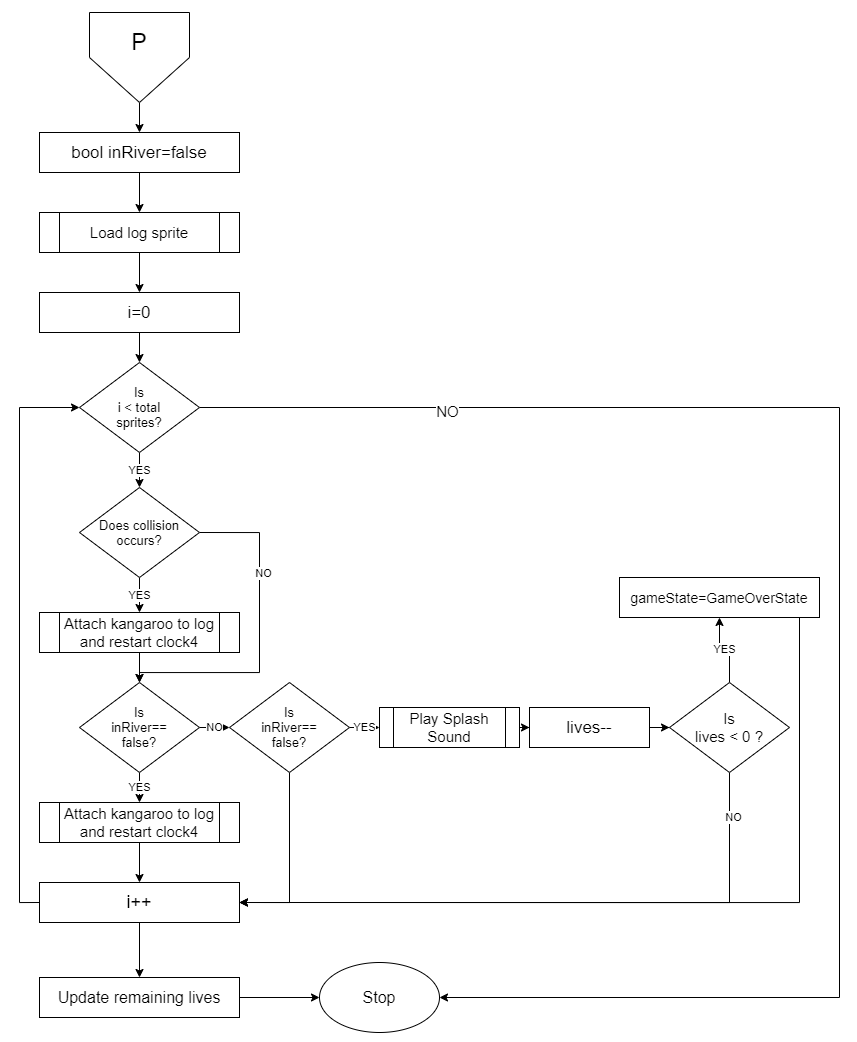

The diagram above was exported from draw.io. Its source (the exported page's mxGraphModel, read from the mxfile embedded in the PNG):
<mxGraphModel dx="904" dy="567" grid="1" gridSize="10" guides="1" tooltips="1" connect="1" arrows="1" fold="1" page="1" pageScale="1" pageWidth="850" pageHeight="1100" math="0" shadow="0">
  <root>
    <mxCell id="1HziWIN48Gh6Fw604djL-0" />
    <mxCell id="1HziWIN48Gh6Fw604djL-1" parent="1HziWIN48Gh6Fw604djL-0" />
    <mxCell id="xvgSqXI5DTQ-JA4c7K7w-1" style="edgeStyle=orthogonalEdgeStyle;rounded=0;orthogonalLoop=1;jettySize=auto;html=1;exitX=0.5;exitY=1;exitDx=0;exitDy=0;" parent="1HziWIN48Gh6Fw604djL-1" source="8quko7ZRZv4csnMYVIgS-0" target="xvgSqXI5DTQ-JA4c7K7w-0" edge="1">
      <mxGeometry relative="1" as="geometry" />
    </mxCell>
    <mxCell id="8quko7ZRZv4csnMYVIgS-0" value="" style="verticalLabelPosition=bottom;verticalAlign=top;html=1;shape=offPageConnector;rounded=0;size=0.5;" parent="1HziWIN48Gh6Fw604djL-1" vertex="1">
      <mxGeometry x="90" y="30" width="100" height="90" as="geometry" />
    </mxCell>
    <mxCell id="OHTM_cr3MqOivw5OGmI4-0" value="&lt;font style=&quot;font-size: 23px&quot;&gt;P&lt;/font&gt;" style="text;html=1;strokeColor=none;fillColor=none;align=center;verticalAlign=middle;whiteSpace=wrap;rounded=0;" parent="1HziWIN48Gh6Fw604djL-1" vertex="1">
      <mxGeometry x="120" y="40" width="40" height="40" as="geometry" />
    </mxCell>
    <mxCell id="eBBQaW9DUBb43h_gcX_Z-1" style="edgeStyle=orthogonalEdgeStyle;rounded=0;orthogonalLoop=1;jettySize=auto;html=1;exitX=0.5;exitY=1;exitDx=0;exitDy=0;entryX=0.5;entryY=0;entryDx=0;entryDy=0;" parent="1HziWIN48Gh6Fw604djL-1" source="xvgSqXI5DTQ-JA4c7K7w-0" target="yBi1jRu9I7oymu8NH7Kp-0" edge="1">
      <mxGeometry relative="1" as="geometry" />
    </mxCell>
    <mxCell id="xvgSqXI5DTQ-JA4c7K7w-0" value="&lt;span style=&quot;font-size: 17px&quot;&gt;bool inRiver=false&lt;/span&gt;" style="whiteSpace=wrap;html=1;" parent="1HziWIN48Gh6Fw604djL-1" vertex="1">
      <mxGeometry x="40" y="150" width="200" height="40" as="geometry" />
    </mxCell>
    <mxCell id="eBBQaW9DUBb43h_gcX_Z-2" style="edgeStyle=orthogonalEdgeStyle;rounded=0;orthogonalLoop=1;jettySize=auto;html=1;exitX=0.5;exitY=1;exitDx=0;exitDy=0;" parent="1HziWIN48Gh6Fw604djL-1" source="yBi1jRu9I7oymu8NH7Kp-0" target="eBBQaW9DUBb43h_gcX_Z-0" edge="1">
      <mxGeometry relative="1" as="geometry" />
    </mxCell>
    <mxCell id="yBi1jRu9I7oymu8NH7Kp-0" value="&lt;font style=&quot;font-size: 15px&quot;&gt;Load log sprite&lt;/font&gt;" style="shape=process;whiteSpace=wrap;html=1;backgroundOutline=1;" parent="1HziWIN48Gh6Fw604djL-1" vertex="1">
      <mxGeometry x="40" y="230" width="200" height="40" as="geometry" />
    </mxCell>
    <mxCell id="u_g1izGLcFOu7r6uZIfR-1" style="edgeStyle=orthogonalEdgeStyle;rounded=0;orthogonalLoop=1;jettySize=auto;html=1;exitX=0.5;exitY=1;exitDx=0;exitDy=0;entryX=0.5;entryY=0;entryDx=0;entryDy=0;" parent="1HziWIN48Gh6Fw604djL-1" source="eBBQaW9DUBb43h_gcX_Z-0" target="u_g1izGLcFOu7r6uZIfR-0" edge="1">
      <mxGeometry relative="1" as="geometry" />
    </mxCell>
    <mxCell id="eBBQaW9DUBb43h_gcX_Z-0" value="&lt;font style=&quot;font-size: 17px&quot;&gt;i=0&lt;/font&gt;" style="whiteSpace=wrap;html=1;" parent="1HziWIN48Gh6Fw604djL-1" vertex="1">
      <mxGeometry x="40" y="310" width="200" height="40" as="geometry" />
    </mxCell>
    <mxCell id="kSboW-djzRIKcVUye6Ts-0" value="YES" style="edgeStyle=orthogonalEdgeStyle;rounded=0;orthogonalLoop=1;jettySize=auto;html=1;exitX=0.5;exitY=1;exitDx=0;exitDy=0;" parent="1HziWIN48Gh6Fw604djL-1" source="u_g1izGLcFOu7r6uZIfR-0" target="gExflRVQC7ciIZvxIBo--0" edge="1">
      <mxGeometry relative="1" as="geometry" />
    </mxCell>
    <mxCell id="wYSNiT9GIfRpgFR1iWkM-4" style="edgeStyle=orthogonalEdgeStyle;rounded=0;orthogonalLoop=1;jettySize=auto;html=1;exitX=1;exitY=0.5;exitDx=0;exitDy=0;entryX=1;entryY=0.5;entryDx=0;entryDy=0;" parent="1HziWIN48Gh6Fw604djL-1" source="u_g1izGLcFOu7r6uZIfR-0" target="wYSNiT9GIfRpgFR1iWkM-0" edge="1">
      <mxGeometry relative="1" as="geometry">
        <Array as="points">
          <mxPoint x="840" y="425" />
          <mxPoint x="840" y="1015" />
        </Array>
      </mxGeometry>
    </mxCell>
    <mxCell id="wYSNiT9GIfRpgFR1iWkM-5" value="&lt;font style=&quot;font-size: 15px&quot;&gt;NO&lt;/font&gt;" style="edgeLabel;html=1;align=center;verticalAlign=middle;resizable=0;points=[];" parent="wYSNiT9GIfRpgFR1iWkM-4" vertex="1" connectable="0">
      <mxGeometry x="-0.6964" y="-3" relative="1" as="geometry">
        <mxPoint as="offset" />
      </mxGeometry>
    </mxCell>
    <mxCell id="u_g1izGLcFOu7r6uZIfR-0" value="&lt;font style=&quot;font-size: 13px&quot;&gt;Is&lt;br&gt;i &amp;lt; total&lt;br&gt;sprites?&lt;/font&gt;" style="rhombus;whiteSpace=wrap;html=1;" parent="1HziWIN48Gh6Fw604djL-1" vertex="1">
      <mxGeometry x="80" y="380" width="120" height="90" as="geometry" />
    </mxCell>
    <mxCell id="KqWnEPluBCvmVxIiW7lO-1" value="YES" style="edgeStyle=orthogonalEdgeStyle;rounded=0;orthogonalLoop=1;jettySize=auto;html=1;exitX=0.5;exitY=1;exitDx=0;exitDy=0;entryX=0.5;entryY=0;entryDx=0;entryDy=0;" parent="1HziWIN48Gh6Fw604djL-1" source="gExflRVQC7ciIZvxIBo--0" target="KqWnEPluBCvmVxIiW7lO-0" edge="1">
      <mxGeometry relative="1" as="geometry" />
    </mxCell>
    <mxCell id="KqWnEPluBCvmVxIiW7lO-6" style="edgeStyle=orthogonalEdgeStyle;rounded=0;orthogonalLoop=1;jettySize=auto;html=1;exitX=1;exitY=0.5;exitDx=0;exitDy=0;entryX=0.5;entryY=0;entryDx=0;entryDy=0;" parent="1HziWIN48Gh6Fw604djL-1" source="gExflRVQC7ciIZvxIBo--0" target="KqWnEPluBCvmVxIiW7lO-2" edge="1">
      <mxGeometry relative="1" as="geometry">
        <Array as="points">
          <mxPoint x="260" y="550" />
          <mxPoint x="260" y="690" />
          <mxPoint x="140" y="690" />
        </Array>
      </mxGeometry>
    </mxCell>
    <mxCell id="ggMalL0YtRh9_2nXa4sS-0" value="NO" style="edgeLabel;html=1;align=center;verticalAlign=middle;resizable=0;points=[];" parent="KqWnEPluBCvmVxIiW7lO-6" vertex="1" connectable="0">
      <mxGeometry x="-0.6363" y="-40" relative="1" as="geometry">
        <mxPoint x="43" y="40" as="offset" />
      </mxGeometry>
    </mxCell>
    <mxCell id="gExflRVQC7ciIZvxIBo--0" value="&lt;span style=&quot;font-size: 13px&quot;&gt;Does collision&lt;br&gt;occurs?&lt;br&gt;&lt;/span&gt;" style="rhombus;whiteSpace=wrap;html=1;" parent="1HziWIN48Gh6Fw604djL-1" vertex="1">
      <mxGeometry x="80" y="505" width="120" height="90" as="geometry" />
    </mxCell>
    <mxCell id="KqWnEPluBCvmVxIiW7lO-3" style="edgeStyle=orthogonalEdgeStyle;rounded=0;orthogonalLoop=1;jettySize=auto;html=1;exitX=0.5;exitY=1;exitDx=0;exitDy=0;entryX=0.5;entryY=0;entryDx=0;entryDy=0;" parent="1HziWIN48Gh6Fw604djL-1" source="KqWnEPluBCvmVxIiW7lO-0" target="KqWnEPluBCvmVxIiW7lO-2" edge="1">
      <mxGeometry relative="1" as="geometry" />
    </mxCell>
    <mxCell id="KqWnEPluBCvmVxIiW7lO-0" value="&lt;span style=&quot;font-size: 15px&quot;&gt;Attach kangaroo to log and restart clock4&lt;/span&gt;" style="shape=process;whiteSpace=wrap;html=1;backgroundOutline=1;" parent="1HziWIN48Gh6Fw604djL-1" vertex="1">
      <mxGeometry x="40" y="630" width="200" height="40" as="geometry" />
    </mxCell>
    <mxCell id="KqWnEPluBCvmVxIiW7lO-5" value="YES" style="edgeStyle=orthogonalEdgeStyle;rounded=0;orthogonalLoop=1;jettySize=auto;html=1;exitX=0.5;exitY=1;exitDx=0;exitDy=0;entryX=0.5;entryY=0;entryDx=0;entryDy=0;" parent="1HziWIN48Gh6Fw604djL-1" source="KqWnEPluBCvmVxIiW7lO-2" target="KqWnEPluBCvmVxIiW7lO-4" edge="1">
      <mxGeometry relative="1" as="geometry" />
    </mxCell>
    <mxCell id="KqWnEPluBCvmVxIiW7lO-8" value="NO" style="edgeStyle=orthogonalEdgeStyle;rounded=0;orthogonalLoop=1;jettySize=auto;html=1;" parent="1HziWIN48Gh6Fw604djL-1" source="KqWnEPluBCvmVxIiW7lO-2" target="KqWnEPluBCvmVxIiW7lO-7" edge="1">
      <mxGeometry relative="1" as="geometry" />
    </mxCell>
    <mxCell id="KqWnEPluBCvmVxIiW7lO-2" value="&lt;font style=&quot;font-size: 13px&quot;&gt;Is&lt;br&gt;inRiver==&lt;br&gt;false?&lt;/font&gt;" style="rhombus;whiteSpace=wrap;html=1;" parent="1HziWIN48Gh6Fw604djL-1" vertex="1">
      <mxGeometry x="80" y="700" width="120" height="90" as="geometry" />
    </mxCell>
    <mxCell id="UZ7oMWDWN2Wdg9RU5ZMh-1" style="edgeStyle=orthogonalEdgeStyle;rounded=0;orthogonalLoop=1;jettySize=auto;html=1;exitX=0.5;exitY=1;exitDx=0;exitDy=0;entryX=0.5;entryY=0;entryDx=0;entryDy=0;" parent="1HziWIN48Gh6Fw604djL-1" source="KqWnEPluBCvmVxIiW7lO-4" target="UZ7oMWDWN2Wdg9RU5ZMh-0" edge="1">
      <mxGeometry relative="1" as="geometry" />
    </mxCell>
    <mxCell id="KqWnEPluBCvmVxIiW7lO-4" value="&lt;span style=&quot;font-size: 15px&quot;&gt;Attach kangaroo to log and restart clock4&lt;/span&gt;" style="shape=process;whiteSpace=wrap;html=1;backgroundOutline=1;" parent="1HziWIN48Gh6Fw604djL-1" vertex="1">
      <mxGeometry x="40" y="820" width="200" height="40" as="geometry" />
    </mxCell>
    <mxCell id="KqWnEPluBCvmVxIiW7lO-10" value="YES" style="edgeStyle=orthogonalEdgeStyle;rounded=0;orthogonalLoop=1;jettySize=auto;html=1;exitX=1;exitY=0.5;exitDx=0;exitDy=0;entryX=0;entryY=0.5;entryDx=0;entryDy=0;" parent="1HziWIN48Gh6Fw604djL-1" source="KqWnEPluBCvmVxIiW7lO-7" target="KqWnEPluBCvmVxIiW7lO-9" edge="1">
      <mxGeometry relative="1" as="geometry" />
    </mxCell>
    <mxCell id="UZ7oMWDWN2Wdg9RU5ZMh-2" style="edgeStyle=orthogonalEdgeStyle;rounded=0;orthogonalLoop=1;jettySize=auto;html=1;exitX=0.5;exitY=1;exitDx=0;exitDy=0;entryX=1;entryY=0.5;entryDx=0;entryDy=0;" parent="1HziWIN48Gh6Fw604djL-1" source="KqWnEPluBCvmVxIiW7lO-7" target="UZ7oMWDWN2Wdg9RU5ZMh-0" edge="1">
      <mxGeometry relative="1" as="geometry" />
    </mxCell>
    <mxCell id="KqWnEPluBCvmVxIiW7lO-7" value="&lt;font style=&quot;font-size: 13px&quot;&gt;Is&lt;br&gt;inRiver==&lt;br&gt;false?&lt;/font&gt;" style="rhombus;whiteSpace=wrap;html=1;" parent="1HziWIN48Gh6Fw604djL-1" vertex="1">
      <mxGeometry x="230" y="700" width="120" height="90" as="geometry" />
    </mxCell>
    <mxCell id="KqWnEPluBCvmVxIiW7lO-13" style="edgeStyle=orthogonalEdgeStyle;rounded=0;orthogonalLoop=1;jettySize=auto;html=1;exitX=1;exitY=0.5;exitDx=0;exitDy=0;" parent="1HziWIN48Gh6Fw604djL-1" source="KqWnEPluBCvmVxIiW7lO-9" target="KqWnEPluBCvmVxIiW7lO-11" edge="1">
      <mxGeometry relative="1" as="geometry" />
    </mxCell>
    <mxCell id="KqWnEPluBCvmVxIiW7lO-9" value="&lt;font style=&quot;font-size: 15px&quot;&gt;Play Splash Sound&lt;/font&gt;" style="shape=process;whiteSpace=wrap;html=1;backgroundOutline=1;" parent="1HziWIN48Gh6Fw604djL-1" vertex="1">
      <mxGeometry x="380" y="725" width="140" height="40" as="geometry" />
    </mxCell>
    <mxCell id="KqWnEPluBCvmVxIiW7lO-15" style="edgeStyle=orthogonalEdgeStyle;rounded=0;orthogonalLoop=1;jettySize=auto;html=1;exitX=1;exitY=0.5;exitDx=0;exitDy=0;" parent="1HziWIN48Gh6Fw604djL-1" source="KqWnEPluBCvmVxIiW7lO-11" target="KqWnEPluBCvmVxIiW7lO-14" edge="1">
      <mxGeometry relative="1" as="geometry" />
    </mxCell>
    <mxCell id="KqWnEPluBCvmVxIiW7lO-11" value="&lt;font style=&quot;font-size: 17px&quot;&gt;lives--&lt;/font&gt;" style="whiteSpace=wrap;html=1;" parent="1HziWIN48Gh6Fw604djL-1" vertex="1">
      <mxGeometry x="530" y="725" width="120" height="40" as="geometry" />
    </mxCell>
    <mxCell id="K8cMBlRVGaOD9CSF6Q2V-1" value="YES" style="edgeStyle=orthogonalEdgeStyle;rounded=0;orthogonalLoop=1;jettySize=auto;html=1;exitX=0.5;exitY=0;exitDx=0;exitDy=0;entryX=0.5;entryY=1;entryDx=0;entryDy=0;" parent="1HziWIN48Gh6Fw604djL-1" source="KqWnEPluBCvmVxIiW7lO-14" target="K8cMBlRVGaOD9CSF6Q2V-0" edge="1">
      <mxGeometry relative="1" as="geometry" />
    </mxCell>
    <mxCell id="UZ7oMWDWN2Wdg9RU5ZMh-4" style="edgeStyle=orthogonalEdgeStyle;rounded=0;orthogonalLoop=1;jettySize=auto;html=1;exitX=0.5;exitY=1;exitDx=0;exitDy=0;entryX=1;entryY=0.5;entryDx=0;entryDy=0;" parent="1HziWIN48Gh6Fw604djL-1" source="KqWnEPluBCvmVxIiW7lO-14" target="UZ7oMWDWN2Wdg9RU5ZMh-0" edge="1">
      <mxGeometry relative="1" as="geometry" />
    </mxCell>
    <mxCell id="UZ7oMWDWN2Wdg9RU5ZMh-6" value="NO" style="edgeLabel;html=1;align=center;verticalAlign=middle;resizable=0;points=[];" parent="UZ7oMWDWN2Wdg9RU5ZMh-4" vertex="1" connectable="0">
      <mxGeometry x="-0.8556" y="3" relative="1" as="geometry">
        <mxPoint as="offset" />
      </mxGeometry>
    </mxCell>
    <mxCell id="KqWnEPluBCvmVxIiW7lO-14" value="&lt;font style=&quot;font-size: 15px&quot;&gt;Is&lt;br&gt;lives &amp;lt; 0 ?&lt;/font&gt;" style="rhombus;whiteSpace=wrap;html=1;" parent="1HziWIN48Gh6Fw604djL-1" vertex="1">
      <mxGeometry x="670" y="700" width="120" height="90" as="geometry" />
    </mxCell>
    <mxCell id="wYSNiT9GIfRpgFR1iWkM-3" style="edgeStyle=orthogonalEdgeStyle;rounded=0;orthogonalLoop=1;jettySize=auto;html=1;exitX=0.75;exitY=1;exitDx=0;exitDy=0;entryX=1;entryY=0.5;entryDx=0;entryDy=0;" parent="1HziWIN48Gh6Fw604djL-1" source="K8cMBlRVGaOD9CSF6Q2V-0" target="UZ7oMWDWN2Wdg9RU5ZMh-0" edge="1">
      <mxGeometry relative="1" as="geometry">
        <Array as="points">
          <mxPoint x="800" y="635" />
          <mxPoint x="800" y="920" />
        </Array>
      </mxGeometry>
    </mxCell>
    <mxCell id="K8cMBlRVGaOD9CSF6Q2V-0" value="&lt;font style=&quot;font-size: 14px&quot;&gt;gameState=GameOverState&lt;/font&gt;" style="whiteSpace=wrap;html=1;" parent="1HziWIN48Gh6Fw604djL-1" vertex="1">
      <mxGeometry x="620" y="595" width="200" height="40" as="geometry" />
    </mxCell>
    <mxCell id="wYSNiT9GIfRpgFR1iWkM-2" style="edgeStyle=orthogonalEdgeStyle;rounded=0;orthogonalLoop=1;jettySize=auto;html=1;exitX=0;exitY=0.5;exitDx=0;exitDy=0;entryX=0;entryY=0.5;entryDx=0;entryDy=0;" parent="1HziWIN48Gh6Fw604djL-1" source="UZ7oMWDWN2Wdg9RU5ZMh-0" target="u_g1izGLcFOu7r6uZIfR-0" edge="1">
      <mxGeometry relative="1" as="geometry" />
    </mxCell>
    <mxCell id="3MVC4CdwA5zWF4JO1AMh-1" style="edgeStyle=orthogonalEdgeStyle;rounded=0;orthogonalLoop=1;jettySize=auto;html=1;exitX=0.5;exitY=1;exitDx=0;exitDy=0;entryX=0.5;entryY=0;entryDx=0;entryDy=0;" edge="1" parent="1HziWIN48Gh6Fw604djL-1" source="UZ7oMWDWN2Wdg9RU5ZMh-0" target="3MVC4CdwA5zWF4JO1AMh-0">
      <mxGeometry relative="1" as="geometry" />
    </mxCell>
    <mxCell id="UZ7oMWDWN2Wdg9RU5ZMh-0" value="&lt;font style=&quot;font-size: 18px&quot;&gt;i++&lt;/font&gt;" style="whiteSpace=wrap;html=1;" parent="1HziWIN48Gh6Fw604djL-1" vertex="1">
      <mxGeometry x="40" y="900" width="200" height="40" as="geometry" />
    </mxCell>
    <mxCell id="wYSNiT9GIfRpgFR1iWkM-0" value="&lt;font style=&quot;font-size: 16px&quot;&gt;Stop&lt;/font&gt;" style="ellipse;whiteSpace=wrap;html=1;" parent="1HziWIN48Gh6Fw604djL-1" vertex="1">
      <mxGeometry x="320" y="980" width="120" height="70" as="geometry" />
    </mxCell>
    <mxCell id="3MVC4CdwA5zWF4JO1AMh-2" style="edgeStyle=orthogonalEdgeStyle;rounded=0;orthogonalLoop=1;jettySize=auto;html=1;exitX=1;exitY=0.5;exitDx=0;exitDy=0;entryX=0;entryY=0.5;entryDx=0;entryDy=0;" edge="1" parent="1HziWIN48Gh6Fw604djL-1" source="3MVC4CdwA5zWF4JO1AMh-0" target="wYSNiT9GIfRpgFR1iWkM-0">
      <mxGeometry relative="1" as="geometry" />
    </mxCell>
    <mxCell id="3MVC4CdwA5zWF4JO1AMh-0" value="&lt;font style=&quot;font-size: 16px&quot;&gt;Update remaining lives&lt;/font&gt;" style="whiteSpace=wrap;html=1;" vertex="1" parent="1HziWIN48Gh6Fw604djL-1">
      <mxGeometry x="40" y="995" width="200" height="40" as="geometry" />
    </mxCell>
  </root>
</mxGraphModel>